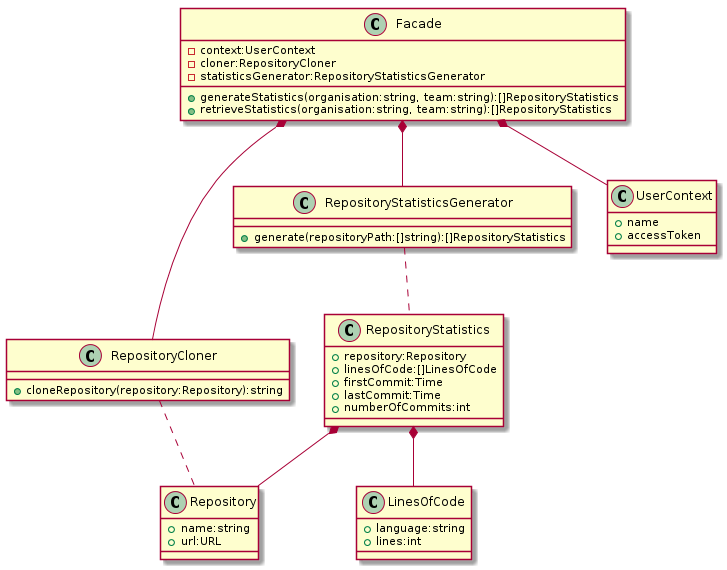

The diagram above was rendered by PlantUML. Its source (embedded in the PNG):
@startuml

class Repository {
  {field} + name:string
  {field} + url:URL
}

class LinesOfCode {
  {field} + language:string
  {field} + lines:int
}

class RepositoryStatistics {
  {field} + repository:Repository
  {field} + linesOfCode:[]LinesOfCode
  {field} + firstCommit:Time
  {field} + lastCommit:Time
  {field} + numberOfCommits:int
}

class RepositoryCloner {
  {method} + cloneRepository(repository:Repository):string
}

class RepositoryStatisticsGenerator {
  {method} + generate(repositoryPath:[]string):[]RepositoryStatistics
}

class UserContext {
  {field} + name
  {field} + accessToken
}

class Facade {
  {field} - context:UserContext
  {field} - cloner:RepositoryCloner
  {field} - statisticsGenerator:RepositoryStatisticsGenerator

  {method} + generateStatistics(organisation:string, team:string):[]RepositoryStatistics
  {method} + retrieveStatistics(organisation:string, team:string):[]RepositoryStatistics
}

RepositoryStatistics *-- Repository
RepositoryStatistics *-- LinesOfCode
RepositoryCloner .. Repository
RepositoryStatisticsGenerator .. RepositoryStatistics
Facade *-- UserContext
Facade *-- RepositoryCloner
Facade *-- RepositoryStatisticsGenerator
@enduml